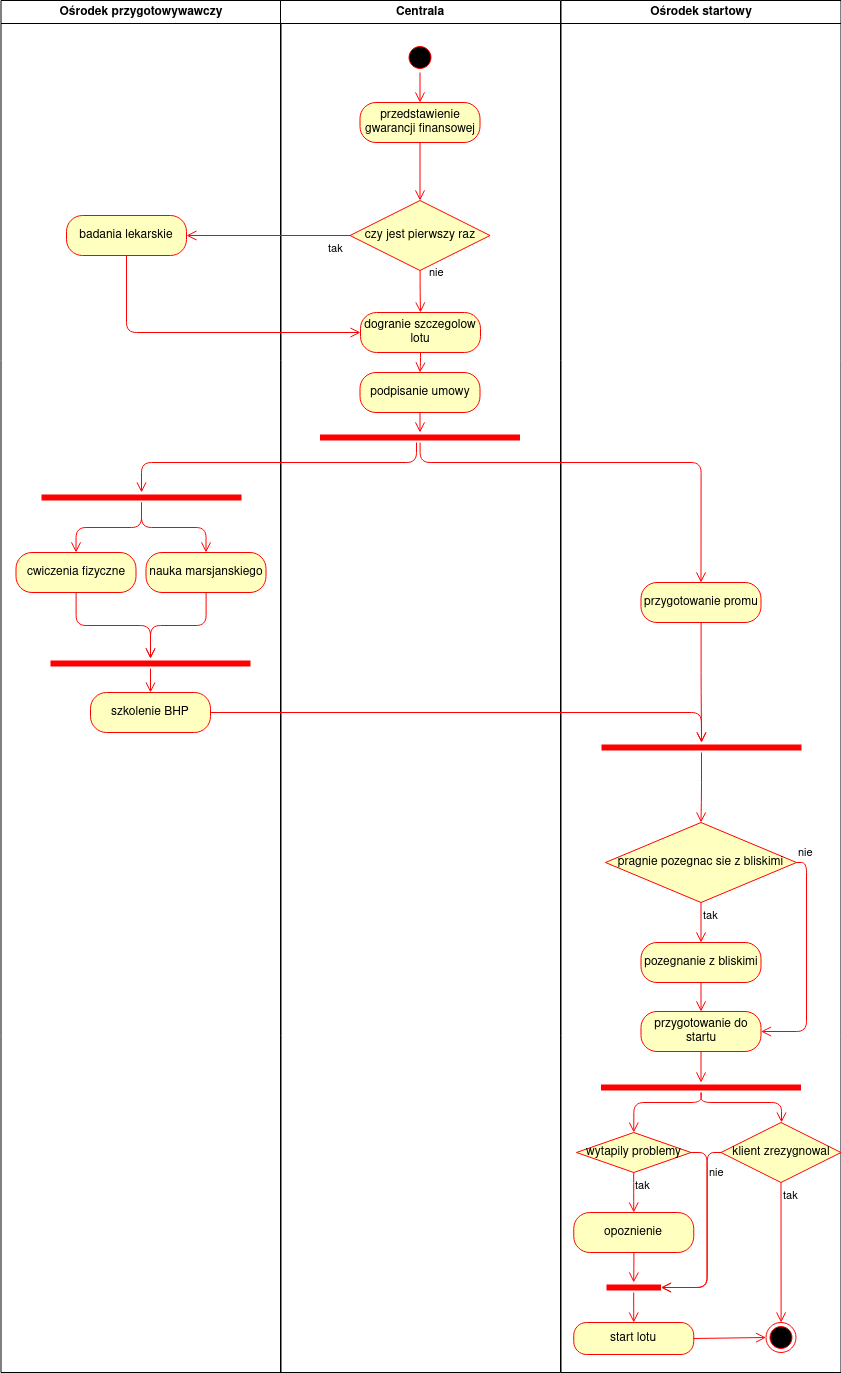

The diagram above was exported from draw.io. Its source (the exported page's mxGraphModel, read from the mxfile embedded in the PNG):
<mxGraphModel dx="2752" dy="1548" grid="1" gridSize="10" guides="1" tooltips="1" connect="1" arrows="1" fold="1" page="1" pageScale="1" pageWidth="1169" pageHeight="826" background="#ffffff" math="0" shadow="0">
  <root>
    <mxCell id="0" />
    <mxCell id="1" parent="0" />
    <mxCell id="2" value="Ośrodek przygotowywawczy" style="swimlane;whiteSpace=wrap" parent="1" vertex="1">
      <mxGeometry x="164.5" y="128" width="280" height="1372" as="geometry" />
    </mxCell>
    <mxCell id="ty-ZwuAn2Kel4Kc8Qk-i-62" value="&lt;div&gt;badania lekarskie&lt;/div&gt;" style="rounded=1;whiteSpace=wrap;html=1;arcSize=40;fontColor=#000000;fillColor=#ffffc0;strokeColor=#ff0000;" vertex="1" parent="2">
      <mxGeometry x="65.5" y="215" width="120" height="40" as="geometry" />
    </mxCell>
    <mxCell id="ty-ZwuAn2Kel4Kc8Qk-i-70" value="cwiczenia fizyczne" style="rounded=1;whiteSpace=wrap;html=1;arcSize=40;fontColor=#000000;fillColor=#ffffc0;strokeColor=#ff0000;" vertex="1" parent="2">
      <mxGeometry x="15" y="552" width="120" height="40" as="geometry" />
    </mxCell>
    <mxCell id="ty-ZwuAn2Kel4Kc8Qk-i-71" value="" style="edgeStyle=orthogonalEdgeStyle;html=1;verticalAlign=bottom;endArrow=open;endSize=8;strokeColor=#ff0000;" edge="1" source="ty-ZwuAn2Kel4Kc8Qk-i-70" parent="2" target="ty-ZwuAn2Kel4Kc8Qk-i-74">
      <mxGeometry relative="1" as="geometry">
        <mxPoint x="135" y="652" as="targetPoint" />
      </mxGeometry>
    </mxCell>
    <mxCell id="ty-ZwuAn2Kel4Kc8Qk-i-72" value="nauka marsjanskiego" style="rounded=1;whiteSpace=wrap;html=1;arcSize=40;fontColor=#000000;fillColor=#ffffc0;strokeColor=#ff0000;" vertex="1" parent="2">
      <mxGeometry x="145" y="552" width="120" height="40" as="geometry" />
    </mxCell>
    <mxCell id="ty-ZwuAn2Kel4Kc8Qk-i-73" value="" style="edgeStyle=orthogonalEdgeStyle;html=1;verticalAlign=bottom;endArrow=open;endSize=8;strokeColor=#ff0000;" edge="1" source="ty-ZwuAn2Kel4Kc8Qk-i-72" parent="2" target="ty-ZwuAn2Kel4Kc8Qk-i-74">
      <mxGeometry relative="1" as="geometry">
        <mxPoint x="205" y="652" as="targetPoint" />
      </mxGeometry>
    </mxCell>
    <mxCell id="ty-ZwuAn2Kel4Kc8Qk-i-74" value="" style="shape=line;html=1;strokeWidth=6;strokeColor=#ff0000;" vertex="1" parent="2">
      <mxGeometry x="49.5" y="658" width="200" height="10" as="geometry" />
    </mxCell>
    <mxCell id="ty-ZwuAn2Kel4Kc8Qk-i-76" value="" style="shape=line;html=1;strokeWidth=6;strokeColor=#ff0000;" vertex="1" parent="2">
      <mxGeometry x="40.5" y="492" width="200" height="10" as="geometry" />
    </mxCell>
    <mxCell id="ty-ZwuAn2Kel4Kc8Qk-i-77" value="" style="edgeStyle=orthogonalEdgeStyle;html=1;verticalAlign=bottom;endArrow=open;endSize=8;strokeColor=#ff0000;entryX=0.5;entryY=0;entryDx=0;entryDy=0;" edge="1" source="ty-ZwuAn2Kel4Kc8Qk-i-76" parent="2" target="ty-ZwuAn2Kel4Kc8Qk-i-72">
      <mxGeometry relative="1" as="geometry">
        <mxPoint x="140.5" y="572" as="targetPoint" />
      </mxGeometry>
    </mxCell>
    <mxCell id="ty-ZwuAn2Kel4Kc8Qk-i-79" value="" style="edgeStyle=orthogonalEdgeStyle;html=1;verticalAlign=bottom;endArrow=open;endSize=8;strokeColor=#ff0000;entryX=0.5;entryY=0;entryDx=0;entryDy=0;" edge="1" parent="2" source="ty-ZwuAn2Kel4Kc8Qk-i-76" target="ty-ZwuAn2Kel4Kc8Qk-i-70">
      <mxGeometry relative="1" as="geometry">
        <mxPoint x="379.5" y="690" as="targetPoint" />
        <mxPoint x="315.02857142857147" y="640" as="sourcePoint" />
      </mxGeometry>
    </mxCell>
    <mxCell id="ty-ZwuAn2Kel4Kc8Qk-i-81" value="szkolenie BHP" style="rounded=1;whiteSpace=wrap;html=1;arcSize=40;fontColor=#000000;fillColor=#ffffc0;strokeColor=#ff0000;" vertex="1" parent="2">
      <mxGeometry x="89.5" y="692" width="120" height="40" as="geometry" />
    </mxCell>
    <mxCell id="ty-ZwuAn2Kel4Kc8Qk-i-75" value="" style="edgeStyle=orthogonalEdgeStyle;html=1;verticalAlign=bottom;endArrow=open;endSize=8;strokeColor=#ff0000;entryX=0.5;entryY=0;entryDx=0;entryDy=0;" edge="1" source="ty-ZwuAn2Kel4Kc8Qk-i-74" parent="2" target="ty-ZwuAn2Kel4Kc8Qk-i-81">
      <mxGeometry relative="1" as="geometry">
        <mxPoint x="150" y="738" as="targetPoint" />
      </mxGeometry>
    </mxCell>
    <mxCell id="3" value="Centrala" style="swimlane;whiteSpace=wrap" parent="1" vertex="1">
      <mxGeometry x="444" y="128" width="280" height="1372" as="geometry" />
    </mxCell>
    <mxCell id="ty-ZwuAn2Kel4Kc8Qk-i-55" value="" style="ellipse;html=1;shape=startState;fillColor=#000000;strokeColor=#ff0000;" vertex="1" parent="3">
      <mxGeometry x="124.5" y="42" width="30" height="30" as="geometry" />
    </mxCell>
    <mxCell id="ty-ZwuAn2Kel4Kc8Qk-i-56" value="" style="edgeStyle=orthogonalEdgeStyle;html=1;verticalAlign=bottom;endArrow=open;endSize=8;strokeColor=#ff0000;entryX=0.5;entryY=0;entryDx=0;entryDy=0;" edge="1" source="ty-ZwuAn2Kel4Kc8Qk-i-55" parent="3" target="ty-ZwuAn2Kel4Kc8Qk-i-57">
      <mxGeometry relative="1" as="geometry">
        <mxPoint x="139.5" y="132" as="targetPoint" />
      </mxGeometry>
    </mxCell>
    <mxCell id="ty-ZwuAn2Kel4Kc8Qk-i-57" value="przedstawienie gwarancji finansowej" style="rounded=1;whiteSpace=wrap;html=1;arcSize=40;fontColor=#000000;fillColor=#ffffc0;strokeColor=#ff0000;" vertex="1" parent="3">
      <mxGeometry x="79.5" y="102" width="120" height="40" as="geometry" />
    </mxCell>
    <mxCell id="ty-ZwuAn2Kel4Kc8Qk-i-58" value="" style="edgeStyle=orthogonalEdgeStyle;html=1;verticalAlign=bottom;endArrow=open;endSize=8;strokeColor=#ff0000;entryX=0.5;entryY=0;entryDx=0;entryDy=0;" edge="1" source="ty-ZwuAn2Kel4Kc8Qk-i-57" parent="3" target="ty-ZwuAn2Kel4Kc8Qk-i-59">
      <mxGeometry relative="1" as="geometry">
        <mxPoint x="96" y="192" as="targetPoint" />
      </mxGeometry>
    </mxCell>
    <mxCell id="ty-ZwuAn2Kel4Kc8Qk-i-59" value="&lt;div&gt;czy jest pierwszy raz&lt;/div&gt;" style="rhombus;whiteSpace=wrap;html=1;fillColor=#ffffc0;strokeColor=#ff0000;" vertex="1" parent="3">
      <mxGeometry x="69.5" y="200" width="140" height="70" as="geometry" />
    </mxCell>
    <mxCell id="ty-ZwuAn2Kel4Kc8Qk-i-60" value="nie" style="edgeStyle=orthogonalEdgeStyle;html=1;align=left;verticalAlign=bottom;endArrow=open;endSize=8;strokeColor=#ff0000;entryX=0.5;entryY=0;entryDx=0;entryDy=0;" edge="1" source="ty-ZwuAn2Kel4Kc8Qk-i-59" parent="3" target="ty-ZwuAn2Kel4Kc8Qk-i-64">
      <mxGeometry x="-0.4353" y="7" relative="1" as="geometry">
        <mxPoint x="260" y="220" as="targetPoint" />
        <mxPoint as="offset" />
      </mxGeometry>
    </mxCell>
    <mxCell id="ty-ZwuAn2Kel4Kc8Qk-i-64" value="dogranie szczegolow lotu" style="rounded=1;whiteSpace=wrap;html=1;arcSize=40;fontColor=#000000;fillColor=#ffffc0;strokeColor=#ff0000;" vertex="1" parent="3">
      <mxGeometry x="80" y="312" width="120" height="40" as="geometry" />
    </mxCell>
    <mxCell id="ty-ZwuAn2Kel4Kc8Qk-i-65" value="" style="edgeStyle=orthogonalEdgeStyle;html=1;verticalAlign=bottom;endArrow=open;endSize=8;strokeColor=#ff0000;entryX=0.5;entryY=0;entryDx=0;entryDy=0;" edge="1" source="ty-ZwuAn2Kel4Kc8Qk-i-64" parent="3" target="ty-ZwuAn2Kel4Kc8Qk-i-66">
      <mxGeometry relative="1" as="geometry">
        <mxPoint x="140" y="412" as="targetPoint" />
      </mxGeometry>
    </mxCell>
    <mxCell id="ty-ZwuAn2Kel4Kc8Qk-i-66" value="podpisanie umowy" style="rounded=1;whiteSpace=wrap;html=1;arcSize=40;fontColor=#000000;fillColor=#ffffc0;strokeColor=#ff0000;" vertex="1" parent="3">
      <mxGeometry x="79.5" y="372" width="120" height="40" as="geometry" />
    </mxCell>
    <mxCell id="ty-ZwuAn2Kel4Kc8Qk-i-67" value="" style="edgeStyle=orthogonalEdgeStyle;html=1;verticalAlign=bottom;endArrow=open;endSize=8;strokeColor=#ff0000;" edge="1" source="ty-ZwuAn2Kel4Kc8Qk-i-66" parent="3" target="ty-ZwuAn2Kel4Kc8Qk-i-68">
      <mxGeometry relative="1" as="geometry">
        <mxPoint x="140" y="462" as="targetPoint" />
      </mxGeometry>
    </mxCell>
    <mxCell id="ty-ZwuAn2Kel4Kc8Qk-i-68" value="" style="shape=line;html=1;strokeWidth=6;strokeColor=#ff0000;" vertex="1" parent="3">
      <mxGeometry x="39.5" y="432" width="200" height="10" as="geometry" />
    </mxCell>
    <mxCell id="4" value="Ośrodek startowy" style="swimlane;whiteSpace=wrap" parent="1" vertex="1">
      <mxGeometry x="724.5" y="128" width="280" height="1372" as="geometry" />
    </mxCell>
    <mxCell id="ty-ZwuAn2Kel4Kc8Qk-i-85" value="przygotowanie promu" style="rounded=1;whiteSpace=wrap;html=1;arcSize=40;fontColor=#000000;fillColor=#ffffc0;strokeColor=#ff0000;" vertex="1" parent="4">
      <mxGeometry x="80" y="582" width="120" height="40" as="geometry" />
    </mxCell>
    <mxCell id="ty-ZwuAn2Kel4Kc8Qk-i-86" value="" style="edgeStyle=orthogonalEdgeStyle;html=1;verticalAlign=bottom;endArrow=open;endSize=8;strokeColor=#ff0000;" edge="1" source="ty-ZwuAn2Kel4Kc8Qk-i-85" parent="4" target="ty-ZwuAn2Kel4Kc8Qk-i-83">
      <mxGeometry relative="1" as="geometry">
        <mxPoint x="140.5" y="602" as="targetPoint" />
      </mxGeometry>
    </mxCell>
    <mxCell id="ty-ZwuAn2Kel4Kc8Qk-i-83" value="" style="shape=line;html=1;strokeWidth=6;strokeColor=#ff0000;" vertex="1" parent="4">
      <mxGeometry x="40.5" y="742" width="200" height="10" as="geometry" />
    </mxCell>
    <mxCell id="ty-ZwuAn2Kel4Kc8Qk-i-104" value="wytapily problemy" style="rhombus;whiteSpace=wrap;html=1;fillColor=#ffffc0;strokeColor=#ff0000;" vertex="1" parent="4">
      <mxGeometry x="15.5" y="1132" width="114.5" height="40" as="geometry" />
    </mxCell>
    <mxCell id="ty-ZwuAn2Kel4Kc8Qk-i-101" value="&lt;div&gt;klient zrezygnowal&lt;/div&gt;" style="rhombus;whiteSpace=wrap;html=1;fillColor=#ffffc0;strokeColor=#ff0000;" vertex="1" parent="4">
      <mxGeometry x="160" y="1122" width="120" height="60" as="geometry" />
    </mxCell>
    <mxCell id="ty-ZwuAn2Kel4Kc8Qk-i-106" value="tak" style="edgeStyle=orthogonalEdgeStyle;html=1;align=left;verticalAlign=top;endArrow=open;endSize=8;strokeColor=#ff0000;entryX=0.5;entryY=0;entryDx=0;entryDy=0;" edge="1" source="ty-ZwuAn2Kel4Kc8Qk-i-104" parent="4" target="ty-ZwuAn2Kel4Kc8Qk-i-121">
      <mxGeometry x="-1" relative="1" as="geometry">
        <mxPoint x="73.5" y="1212" as="targetPoint" />
        <Array as="points" />
      </mxGeometry>
    </mxCell>
    <mxCell id="ty-ZwuAn2Kel4Kc8Qk-i-103" value="tak" style="edgeStyle=orthogonalEdgeStyle;html=1;align=left;verticalAlign=top;endArrow=open;endSize=8;strokeColor=#ff0000;exitX=0.5;exitY=1;exitDx=0;exitDy=0;entryX=0.5;entryY=0;entryDx=0;entryDy=0;" edge="1" source="ty-ZwuAn2Kel4Kc8Qk-i-101" parent="4" target="ty-ZwuAn2Kel4Kc8Qk-i-116">
      <mxGeometry x="-1" relative="1" as="geometry">
        <mxPoint x="235.5" y="1312" as="targetPoint" />
        <Array as="points">
          <mxPoint x="220" y="1322" />
          <mxPoint x="220" y="1322" />
        </Array>
      </mxGeometry>
    </mxCell>
    <mxCell id="ty-ZwuAn2Kel4Kc8Qk-i-121" value="opoznienie" style="rounded=1;whiteSpace=wrap;html=1;arcSize=40;fontColor=#000000;fillColor=#ffffc0;strokeColor=#ff0000;" vertex="1" parent="4">
      <mxGeometry x="12.75" y="1212" width="120" height="40" as="geometry" />
    </mxCell>
    <mxCell id="ty-ZwuAn2Kel4Kc8Qk-i-112" value="" style="shape=line;html=1;strokeWidth=6;strokeColor=#ff0000;" vertex="1" parent="4">
      <mxGeometry x="45.5" y="1282" width="54.5" height="10" as="geometry" />
    </mxCell>
    <mxCell id="ty-ZwuAn2Kel4Kc8Qk-i-105" value="nie" style="edgeStyle=orthogonalEdgeStyle;html=1;align=left;verticalAlign=bottom;endArrow=open;endSize=8;strokeColor=#ff0000;exitX=1;exitY=0.5;exitDx=0;exitDy=0;" edge="1" source="ty-ZwuAn2Kel4Kc8Qk-i-104" parent="4" target="ty-ZwuAn2Kel4Kc8Qk-i-112">
      <mxGeometry x="-0.5329" relative="1" as="geometry">
        <mxPoint x="145.5" y="1232" as="targetPoint" />
        <Array as="points">
          <mxPoint x="146" y="1152" />
          <mxPoint x="146" y="1287" />
        </Array>
        <mxPoint as="offset" />
      </mxGeometry>
    </mxCell>
    <mxCell id="ty-ZwuAn2Kel4Kc8Qk-i-102" value="" style="edgeStyle=orthogonalEdgeStyle;html=1;align=left;verticalAlign=bottom;endArrow=open;endSize=8;strokeColor=#ff0000;exitX=0;exitY=0.5;exitDx=0;exitDy=0;" edge="1" source="ty-ZwuAn2Kel4Kc8Qk-i-101" parent="4" target="ty-ZwuAn2Kel4Kc8Qk-i-112">
      <mxGeometry x="-1" y="14" relative="1" as="geometry">
        <mxPoint x="365.5" y="1142" as="targetPoint" />
        <Array as="points">
          <mxPoint x="146" y="1287" />
        </Array>
        <mxPoint x="-10" y="4" as="offset" />
      </mxGeometry>
    </mxCell>
    <mxCell id="ty-ZwuAn2Kel4Kc8Qk-i-122" value="" style="edgeStyle=orthogonalEdgeStyle;html=1;verticalAlign=bottom;endArrow=open;endSize=8;strokeColor=#ff0000;" edge="1" source="ty-ZwuAn2Kel4Kc8Qk-i-121" parent="4" target="ty-ZwuAn2Kel4Kc8Qk-i-112">
      <mxGeometry relative="1" as="geometry">
        <mxPoint x="72.75" y="1322" as="targetPoint" />
      </mxGeometry>
    </mxCell>
    <mxCell id="ty-ZwuAn2Kel4Kc8Qk-i-113" value="start lotu" style="rounded=1;whiteSpace=wrap;html=1;arcSize=40;fontColor=#000000;fillColor=#ffffc0;strokeColor=#ff0000;" vertex="1" parent="4">
      <mxGeometry x="12.75" y="1322" width="120" height="32" as="geometry" />
    </mxCell>
    <mxCell id="ty-ZwuAn2Kel4Kc8Qk-i-119" value="" style="edgeStyle=orthogonalEdgeStyle;html=1;verticalAlign=bottom;endArrow=open;endSize=8;strokeColor=#ff0000;entryX=0.5;entryY=0;entryDx=0;entryDy=0;" edge="1" parent="4" source="ty-ZwuAn2Kel4Kc8Qk-i-112" target="ty-ZwuAn2Kel4Kc8Qk-i-113">
      <mxGeometry relative="1" as="geometry">
        <mxPoint x="95.5" y="1332" as="targetPoint" />
        <mxPoint x="331" y="1302" as="sourcePoint" />
        <Array as="points" />
      </mxGeometry>
    </mxCell>
    <mxCell id="ty-ZwuAn2Kel4Kc8Qk-i-116" value="" style="ellipse;html=1;shape=endState;fillColor=#000000;strokeColor=#ff0000;" vertex="1" parent="4">
      <mxGeometry x="205" y="1322" width="30" height="30" as="geometry" />
    </mxCell>
    <mxCell id="ty-ZwuAn2Kel4Kc8Qk-i-114" value="" style="edgeStyle=orthogonalEdgeStyle;html=1;verticalAlign=bottom;endArrow=open;endSize=8;strokeColor=#ff0000;exitX=1;exitY=0.5;exitDx=0;exitDy=0;entryX=0;entryY=0.5;entryDx=0;entryDy=0;" edge="1" source="ty-ZwuAn2Kel4Kc8Qk-i-113" parent="4" target="ty-ZwuAn2Kel4Kc8Qk-i-116">
      <mxGeometry relative="1" as="geometry">
        <mxPoint x="162.5" y="1372" as="targetPoint" />
        <Array as="points">
          <mxPoint x="133" y="1338" />
          <mxPoint x="133" y="1338" />
        </Array>
      </mxGeometry>
    </mxCell>
    <mxCell id="ty-ZwuAn2Kel4Kc8Qk-i-61" value="tak" style="edgeStyle=orthogonalEdgeStyle;html=1;align=left;verticalAlign=top;endArrow=open;endSize=8;strokeColor=#ff0000;entryX=1;entryY=0.5;entryDx=0;entryDy=0;" edge="1" source="ty-ZwuAn2Kel4Kc8Qk-i-59" parent="1" target="ty-ZwuAn2Kel4Kc8Qk-i-62">
      <mxGeometry x="-0.7125" relative="1" as="geometry">
        <mxPoint x="564" y="428" as="targetPoint" />
        <mxPoint as="offset" />
      </mxGeometry>
    </mxCell>
    <mxCell id="ty-ZwuAn2Kel4Kc8Qk-i-63" value="" style="edgeStyle=orthogonalEdgeStyle;html=1;verticalAlign=bottom;endArrow=open;endSize=8;strokeColor=#ff0000;entryX=0;entryY=0.5;entryDx=0;entryDy=0;exitX=0.5;exitY=1;exitDx=0;exitDy=0;" edge="1" source="ty-ZwuAn2Kel4Kc8Qk-i-62" parent="1" target="ty-ZwuAn2Kel4Kc8Qk-i-64">
      <mxGeometry relative="1" as="geometry">
        <mxPoint x="290" y="435" as="targetPoint" />
        <Array as="points">
          <mxPoint x="290" y="460" />
        </Array>
      </mxGeometry>
    </mxCell>
    <mxCell id="ty-ZwuAn2Kel4Kc8Qk-i-69" value="" style="edgeStyle=orthogonalEdgeStyle;html=1;verticalAlign=bottom;endArrow=open;endSize=8;strokeColor=#ff0000;" edge="1" source="ty-ZwuAn2Kel4Kc8Qk-i-68" parent="1" target="ty-ZwuAn2Kel4Kc8Qk-i-76">
      <mxGeometry relative="1" as="geometry">
        <mxPoint x="584" y="670" as="targetPoint" />
        <mxPoint x="580" y="580" as="sourcePoint" />
        <Array as="points">
          <mxPoint x="580" y="590" />
          <mxPoint x="305" y="590" />
        </Array>
      </mxGeometry>
    </mxCell>
    <mxCell id="ty-ZwuAn2Kel4Kc8Qk-i-82" value="" style="edgeStyle=orthogonalEdgeStyle;html=1;verticalAlign=bottom;endArrow=open;endSize=8;strokeColor=#ff0000;" edge="1" source="ty-ZwuAn2Kel4Kc8Qk-i-81" parent="1" target="ty-ZwuAn2Kel4Kc8Qk-i-83">
      <mxGeometry relative="1" as="geometry">
        <mxPoint x="851" y="860" as="targetPoint" />
      </mxGeometry>
    </mxCell>
    <mxCell id="ty-ZwuAn2Kel4Kc8Qk-i-87" value="" style="edgeStyle=orthogonalEdgeStyle;html=1;verticalAlign=bottom;endArrow=open;endSize=8;strokeColor=#ff0000;entryX=0.5;entryY=0;entryDx=0;entryDy=0;" edge="1" parent="1" source="ty-ZwuAn2Kel4Kc8Qk-i-68" target="ty-ZwuAn2Kel4Kc8Qk-i-85">
      <mxGeometry relative="1" as="geometry">
        <mxPoint x="484" y="705" as="targetPoint" />
        <mxPoint x="583" y="570" as="sourcePoint" />
        <Array as="points">
          <mxPoint x="584" y="590" />
          <mxPoint x="865" y="590" />
        </Array>
      </mxGeometry>
    </mxCell>
    <mxCell id="ty-ZwuAn2Kel4Kc8Qk-i-89" value="&lt;div&gt;pragnie pozegnac sie z bliskimi&lt;/div&gt;" style="rhombus;whiteSpace=wrap;html=1;fillColor=#ffffc0;strokeColor=#ff0000;" vertex="1" parent="1">
      <mxGeometry x="769" y="950" width="191" height="80" as="geometry" />
    </mxCell>
    <mxCell id="ty-ZwuAn2Kel4Kc8Qk-i-90" value="nie" style="edgeStyle=orthogonalEdgeStyle;html=1;align=left;verticalAlign=bottom;endArrow=open;endSize=8;strokeColor=#ff0000;entryX=1;entryY=0.5;entryDx=0;entryDy=0;" edge="1" source="ty-ZwuAn2Kel4Kc8Qk-i-89" parent="1" target="ty-ZwuAn2Kel4Kc8Qk-i-94">
      <mxGeometry x="-1" relative="1" as="geometry">
        <mxPoint x="1004.5" y="960" as="targetPoint" />
        <Array as="points">
          <mxPoint x="970" y="990" />
          <mxPoint x="970" y="1159" />
        </Array>
      </mxGeometry>
    </mxCell>
    <mxCell id="ty-ZwuAn2Kel4Kc8Qk-i-91" value="tak" style="edgeStyle=orthogonalEdgeStyle;html=1;align=left;verticalAlign=top;endArrow=open;endSize=8;strokeColor=#ff0000;entryX=0.5;entryY=0;entryDx=0;entryDy=0;" edge="1" source="ty-ZwuAn2Kel4Kc8Qk-i-89" parent="1" target="ty-ZwuAn2Kel4Kc8Qk-i-92">
      <mxGeometry x="-1" relative="1" as="geometry">
        <mxPoint x="864.5" y="1040" as="targetPoint" />
      </mxGeometry>
    </mxCell>
    <mxCell id="ty-ZwuAn2Kel4Kc8Qk-i-84" value="" style="edgeStyle=orthogonalEdgeStyle;html=1;verticalAlign=bottom;endArrow=open;endSize=8;strokeColor=#ff0000;entryX=0.5;entryY=0;entryDx=0;entryDy=0;" edge="1" source="ty-ZwuAn2Kel4Kc8Qk-i-83" parent="1" target="ty-ZwuAn2Kel4Kc8Qk-i-89">
      <mxGeometry relative="1" as="geometry">
        <mxPoint x="865" y="920" as="targetPoint" />
        <Array as="points">
          <mxPoint x="865" y="920" />
          <mxPoint x="865" y="920" />
        </Array>
      </mxGeometry>
    </mxCell>
    <mxCell id="ty-ZwuAn2Kel4Kc8Qk-i-92" value="&lt;div&gt;pozegnanie z bliskimi&lt;/div&gt;" style="rounded=1;whiteSpace=wrap;html=1;arcSize=40;fontColor=#000000;fillColor=#ffffc0;strokeColor=#ff0000;" vertex="1" parent="1">
      <mxGeometry x="804.5" y="1070" width="120" height="40" as="geometry" />
    </mxCell>
    <mxCell id="ty-ZwuAn2Kel4Kc8Qk-i-93" value="" style="edgeStyle=orthogonalEdgeStyle;html=1;verticalAlign=bottom;endArrow=open;endSize=8;strokeColor=#ff0000;entryX=0.5;entryY=0;entryDx=0;entryDy=0;" edge="1" source="ty-ZwuAn2Kel4Kc8Qk-i-92" parent="1" target="ty-ZwuAn2Kel4Kc8Qk-i-94">
      <mxGeometry relative="1" as="geometry">
        <mxPoint x="864" y="1130" as="targetPoint" />
      </mxGeometry>
    </mxCell>
    <mxCell id="ty-ZwuAn2Kel4Kc8Qk-i-94" value="przygotowanie do startu" style="rounded=1;whiteSpace=wrap;html=1;arcSize=40;fontColor=#000000;fillColor=#ffffc0;strokeColor=#ff0000;" vertex="1" parent="1">
      <mxGeometry x="804.5" y="1139" width="120" height="40" as="geometry" />
    </mxCell>
    <mxCell id="ty-ZwuAn2Kel4Kc8Qk-i-95" value="" style="edgeStyle=orthogonalEdgeStyle;html=1;verticalAlign=bottom;endArrow=open;endSize=8;strokeColor=#ff0000;" edge="1" source="ty-ZwuAn2Kel4Kc8Qk-i-94" parent="1" target="ty-ZwuAn2Kel4Kc8Qk-i-99">
      <mxGeometry relative="1" as="geometry">
        <mxPoint x="865" y="1209" as="targetPoint" />
      </mxGeometry>
    </mxCell>
    <mxCell id="ty-ZwuAn2Kel4Kc8Qk-i-99" value="" style="shape=line;html=1;strokeWidth=6;strokeColor=#ff0000;" vertex="1" parent="1">
      <mxGeometry x="764.5" y="1210" width="200" height="10" as="geometry" />
    </mxCell>
    <mxCell id="ty-ZwuAn2Kel4Kc8Qk-i-100" value="" style="edgeStyle=orthogonalEdgeStyle;html=1;verticalAlign=bottom;endArrow=open;endSize=8;strokeColor=#ff0000;" edge="1" source="ty-ZwuAn2Kel4Kc8Qk-i-99" parent="1">
      <mxGeometry relative="1" as="geometry">
        <mxPoint x="945" y="1250" as="targetPoint" />
        <Array as="points">
          <mxPoint x="865" y="1230" />
          <mxPoint x="945" y="1230" />
        </Array>
      </mxGeometry>
    </mxCell>
    <mxCell id="ty-ZwuAn2Kel4Kc8Qk-i-107" value="" style="edgeStyle=orthogonalEdgeStyle;html=1;verticalAlign=bottom;endArrow=open;endSize=8;strokeColor=#ff0000;entryX=0.5;entryY=0;entryDx=0;entryDy=0;" edge="1" parent="1" source="ty-ZwuAn2Kel4Kc8Qk-i-99" target="ty-ZwuAn2Kel4Kc8Qk-i-104">
      <mxGeometry relative="1" as="geometry">
        <mxPoint x="940" y="1260" as="targetPoint" />
        <mxPoint x="874.5238095238094" y="1230" as="sourcePoint" />
        <Array as="points">
          <mxPoint x="865" y="1230" />
          <mxPoint x="797" y="1230" />
        </Array>
      </mxGeometry>
    </mxCell>
  </root>
</mxGraphModel>